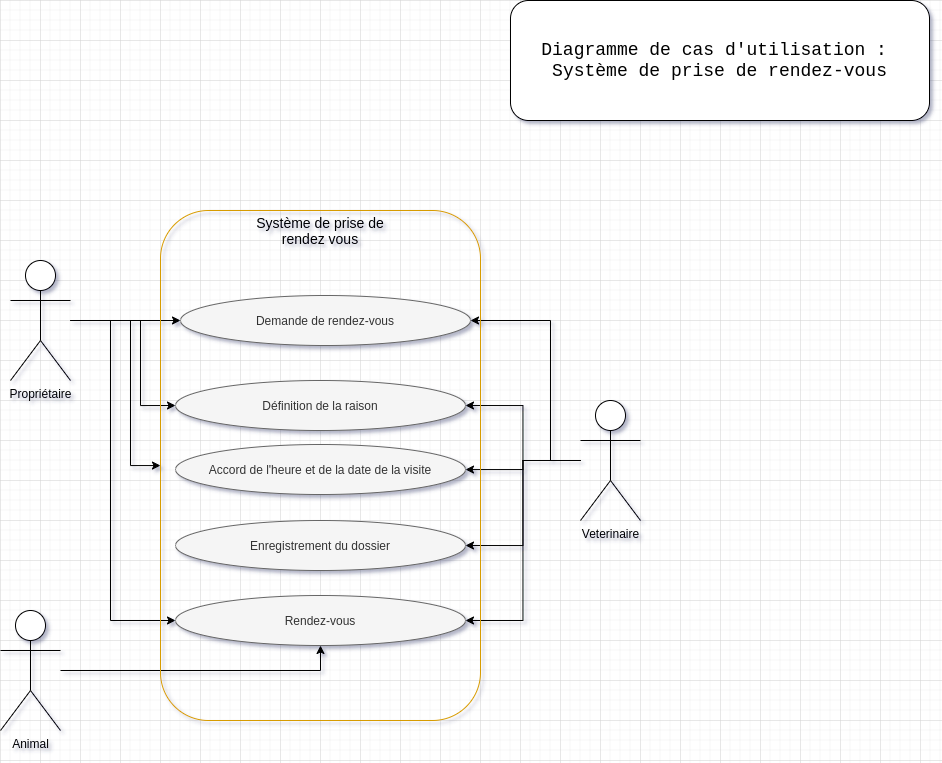

The diagram above was exported from draw.io. Its source (the exported page's mxGraphModel, read from the mxfile embedded in the PNG):
<mxGraphModel dx="1296" dy="1176" grid="1" gridSize="10" guides="1" tooltips="1" connect="1" arrows="1" fold="1" page="1" pageScale="1" pageWidth="1169" pageHeight="827" math="0" shadow="0">
  <root>
    <mxCell id="0" />
    <mxCell id="1" parent="0" />
    <mxCell id="DmFrw1l1v6S4VoTWdliZ-15" style="edgeStyle=orthogonalEdgeStyle;rounded=0;orthogonalLoop=1;jettySize=auto;html=1;entryX=0;entryY=0.5;entryDx=0;entryDy=0;" edge="1" parent="1" source="DmFrw1l1v6S4VoTWdliZ-1" target="DmFrw1l1v6S4VoTWdliZ-9">
      <mxGeometry relative="1" as="geometry">
        <Array as="points">
          <mxPoint x="380" y="320" />
          <mxPoint x="380" y="405" />
        </Array>
      </mxGeometry>
    </mxCell>
    <mxCell id="DmFrw1l1v6S4VoTWdliZ-16" style="edgeStyle=orthogonalEdgeStyle;rounded=0;orthogonalLoop=1;jettySize=auto;html=1;" edge="1" parent="1" source="DmFrw1l1v6S4VoTWdliZ-1" target="DmFrw1l1v6S4VoTWdliZ-6">
      <mxGeometry relative="1" as="geometry">
        <Array as="points">
          <mxPoint x="370" y="320" />
          <mxPoint x="370" y="465" />
        </Array>
      </mxGeometry>
    </mxCell>
    <mxCell id="DmFrw1l1v6S4VoTWdliZ-17" style="edgeStyle=orthogonalEdgeStyle;rounded=0;orthogonalLoop=1;jettySize=auto;html=1;entryX=0;entryY=0.5;entryDx=0;entryDy=0;" edge="1" parent="1" source="DmFrw1l1v6S4VoTWdliZ-1" target="DmFrw1l1v6S4VoTWdliZ-12">
      <mxGeometry relative="1" as="geometry">
        <Array as="points">
          <mxPoint x="350" y="320" />
          <mxPoint x="350" y="620" />
        </Array>
      </mxGeometry>
    </mxCell>
    <mxCell id="DmFrw1l1v6S4VoTWdliZ-19" style="edgeStyle=orthogonalEdgeStyle;rounded=0;orthogonalLoop=1;jettySize=auto;html=1;" edge="1" parent="1" source="DmFrw1l1v6S4VoTWdliZ-1" target="DmFrw1l1v6S4VoTWdliZ-8">
      <mxGeometry relative="1" as="geometry" />
    </mxCell>
    <mxCell id="DmFrw1l1v6S4VoTWdliZ-1" value="Propriétaire" style="shape=umlActor;verticalLabelPosition=bottom;verticalAlign=top;html=1;outlineConnect=0;" vertex="1" parent="1">
      <mxGeometry x="250" y="260" width="60" height="120" as="geometry" />
    </mxCell>
    <mxCell id="DmFrw1l1v6S4VoTWdliZ-25" style="edgeStyle=orthogonalEdgeStyle;rounded=0;orthogonalLoop=1;jettySize=auto;html=1;entryX=0.5;entryY=1;entryDx=0;entryDy=0;" edge="1" parent="1" source="DmFrw1l1v6S4VoTWdliZ-2" target="DmFrw1l1v6S4VoTWdliZ-12">
      <mxGeometry relative="1" as="geometry" />
    </mxCell>
    <mxCell id="DmFrw1l1v6S4VoTWdliZ-2" value="Animal" style="shape=umlActor;verticalLabelPosition=bottom;verticalAlign=top;html=1;outlineConnect=0;" vertex="1" parent="1">
      <mxGeometry x="240" y="610" width="60" height="120" as="geometry" />
    </mxCell>
    <mxCell id="DmFrw1l1v6S4VoTWdliZ-20" value="" style="edgeStyle=orthogonalEdgeStyle;rounded=0;orthogonalLoop=1;jettySize=auto;html=1;" edge="1" parent="1" source="DmFrw1l1v6S4VoTWdliZ-5" target="DmFrw1l1v6S4VoTWdliZ-10">
      <mxGeometry relative="1" as="geometry" />
    </mxCell>
    <mxCell id="DmFrw1l1v6S4VoTWdliZ-21" style="edgeStyle=orthogonalEdgeStyle;rounded=0;orthogonalLoop=1;jettySize=auto;html=1;entryX=1;entryY=0.5;entryDx=0;entryDy=0;" edge="1" parent="1" source="DmFrw1l1v6S4VoTWdliZ-5" target="DmFrw1l1v6S4VoTWdliZ-9">
      <mxGeometry relative="1" as="geometry" />
    </mxCell>
    <mxCell id="DmFrw1l1v6S4VoTWdliZ-22" style="edgeStyle=orthogonalEdgeStyle;rounded=0;orthogonalLoop=1;jettySize=auto;html=1;entryX=1;entryY=0.5;entryDx=0;entryDy=0;" edge="1" parent="1" source="DmFrw1l1v6S4VoTWdliZ-5" target="DmFrw1l1v6S4VoTWdliZ-8">
      <mxGeometry relative="1" as="geometry">
        <Array as="points">
          <mxPoint x="790" y="460" />
          <mxPoint x="790" y="320" />
        </Array>
      </mxGeometry>
    </mxCell>
    <mxCell id="DmFrw1l1v6S4VoTWdliZ-23" style="edgeStyle=orthogonalEdgeStyle;rounded=0;orthogonalLoop=1;jettySize=auto;html=1;entryX=1;entryY=0.5;entryDx=0;entryDy=0;" edge="1" parent="1" source="DmFrw1l1v6S4VoTWdliZ-5" target="DmFrw1l1v6S4VoTWdliZ-11">
      <mxGeometry relative="1" as="geometry" />
    </mxCell>
    <mxCell id="DmFrw1l1v6S4VoTWdliZ-24" style="edgeStyle=orthogonalEdgeStyle;rounded=0;orthogonalLoop=1;jettySize=auto;html=1;entryX=1;entryY=0.5;entryDx=0;entryDy=0;" edge="1" parent="1" source="DmFrw1l1v6S4VoTWdliZ-5" target="DmFrw1l1v6S4VoTWdliZ-12">
      <mxGeometry relative="1" as="geometry" />
    </mxCell>
    <mxCell id="DmFrw1l1v6S4VoTWdliZ-5" value="Veterinaire" style="shape=umlActor;verticalLabelPosition=bottom;verticalAlign=top;html=1;outlineConnect=0;" vertex="1" parent="1">
      <mxGeometry x="820" y="400" width="60" height="120" as="geometry" />
    </mxCell>
    <mxCell id="DmFrw1l1v6S4VoTWdliZ-6" value="" style="rounded=1;whiteSpace=wrap;html=1;strokeColor=#d79b00;fillColor=none;" vertex="1" parent="1">
      <mxGeometry x="400" y="210" width="320" height="510" as="geometry" />
    </mxCell>
    <mxCell id="DmFrw1l1v6S4VoTWdliZ-7" value="&lt;font style=&quot;font-size: 14px&quot;&gt;Système de prise de rendez vous&lt;/font&gt;" style="text;html=1;strokeColor=none;fillColor=none;align=center;verticalAlign=middle;whiteSpace=wrap;rounded=0;" vertex="1" parent="1">
      <mxGeometry x="490" y="220" width="140" height="20" as="geometry" />
    </mxCell>
    <mxCell id="DmFrw1l1v6S4VoTWdliZ-8" value="Demande de rendez-vous" style="ellipse;whiteSpace=wrap;html=1;fillColor=#f5f5f5;strokeColor=#666666;fontColor=#333333;" vertex="1" parent="1">
      <mxGeometry x="420" y="295" width="290" height="50" as="geometry" />
    </mxCell>
    <mxCell id="DmFrw1l1v6S4VoTWdliZ-9" value="Définition de la raison" style="ellipse;whiteSpace=wrap;html=1;fillColor=#f5f5f5;strokeColor=#666666;fontColor=#333333;" vertex="1" parent="1">
      <mxGeometry x="415" y="380" width="290" height="50" as="geometry" />
    </mxCell>
    <mxCell id="DmFrw1l1v6S4VoTWdliZ-10" value="Accord de l'heure et de la date de la visite" style="ellipse;whiteSpace=wrap;html=1;fillColor=#f5f5f5;strokeColor=#666666;fontColor=#333333;" vertex="1" parent="1">
      <mxGeometry x="415" y="444" width="290" height="50" as="geometry" />
    </mxCell>
    <mxCell id="DmFrw1l1v6S4VoTWdliZ-11" value="Enregistrement du dossier" style="ellipse;whiteSpace=wrap;html=1;fillColor=#f5f5f5;strokeColor=#666666;fontColor=#333333;" vertex="1" parent="1">
      <mxGeometry x="415" y="520" width="290" height="50" as="geometry" />
    </mxCell>
    <mxCell id="DmFrw1l1v6S4VoTWdliZ-12" value="Rendez-vous" style="ellipse;whiteSpace=wrap;html=1;fillColor=#f5f5f5;strokeColor=#666666;fontColor=#333333;" vertex="1" parent="1">
      <mxGeometry x="415" y="595" width="290" height="50" as="geometry" />
    </mxCell>
    <mxCell id="DmFrw1l1v6S4VoTWdliZ-26" value="&lt;font style=&quot;font-size: 18px&quot; face=&quot;Courier New&quot;&gt;Diagramme de cas d'utilisation :&amp;nbsp;&lt;br&gt;Système de prise de rendez-vous&lt;/font&gt;" style="rounded=1;whiteSpace=wrap;html=1;" vertex="1" parent="1">
      <mxGeometry x="750" width="419" height="120" as="geometry" />
    </mxCell>
  </root>
</mxGraphModel>